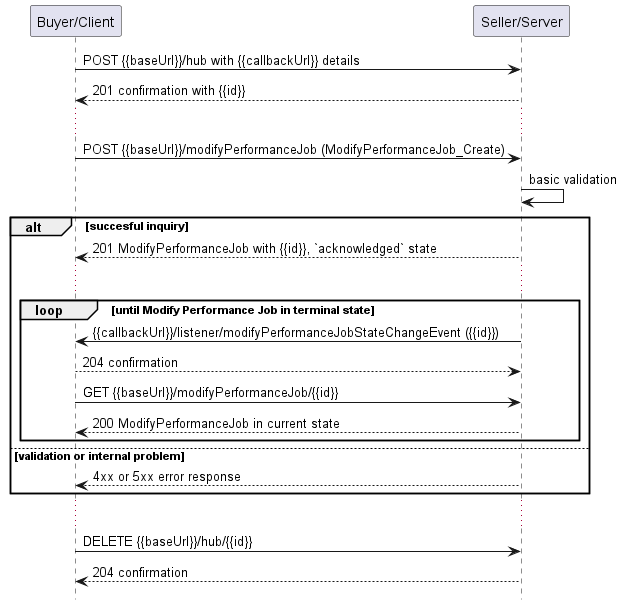

The diagram above was rendered by PlantUML. Its source (embedded in the PNG):
@startuml useCase9Notification

hide footbox

participant "Buyer/Client" as B
participant "Seller/Server" as S

B -> S: POST {{baseUrl}}/hub with {{callbackUrl}} details
S --> B: 201 confirmation with {{id}}
...
B -> S: POST {{baseUrl}}/modifyPerformanceJob (ModifyPerformanceJob_Create)
S -> S: basic validation

alt succesful inquiry
  S --> B: 201 ModifyPerformanceJob with {{id}}, `acknowledged` state 
  ...

  group loop [until Modify Performance Job in terminal state]
      S -> B: {{callbackUrl}}/listener/modifyPerformanceJobStateChangeEvent ({{id}})
      B --> S: 204 confirmation
      B -> S:   GET {{baseUrl}}/modifyPerformanceJob/{{id}}
      return 200 ModifyPerformanceJob in current state
  end

else validation or internal problem
  S --> B : 4xx or 5xx error response
end 

...

B -> S : DELETE {{baseUrl}}/hub/{{id}} 
S --> B : 204 confirmation

@enduml